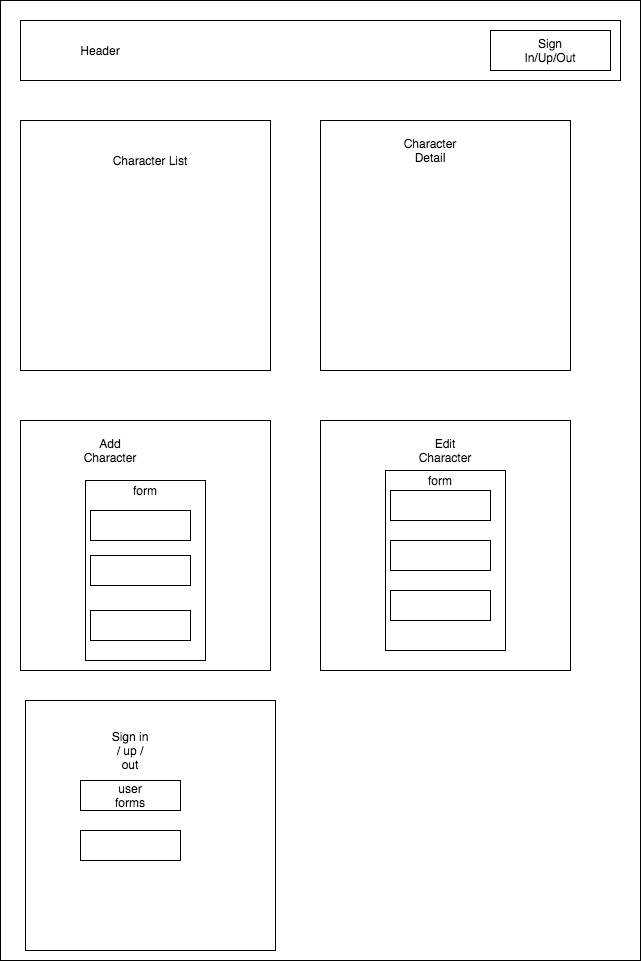

The diagram above was exported from draw.io. Its source (the exported page's mxGraphModel, read from the mxfile embedded in the PNG):
<mxGraphModel dx="706" dy="771" grid="1" gridSize="10" guides="1" tooltips="1" connect="1" arrows="1" fold="1" page="1" pageScale="1" pageWidth="850" pageHeight="1100" math="0" shadow="0">
  <root>
    <mxCell id="0" />
    <mxCell id="1" parent="0" />
    <mxCell id="ODiuijl1Idg4XDxeVs-9-1" value="" style="rounded=0;whiteSpace=wrap;html=1;" vertex="1" parent="1">
      <mxGeometry x="40" y="40" width="640" height="960" as="geometry" />
    </mxCell>
    <mxCell id="ODiuijl1Idg4XDxeVs-9-2" value="" style="rounded=0;whiteSpace=wrap;html=1;" vertex="1" parent="1">
      <mxGeometry x="60" y="60" width="600" height="60" as="geometry" />
    </mxCell>
    <mxCell id="ODiuijl1Idg4XDxeVs-9-3" value="" style="rounded=0;whiteSpace=wrap;html=1;" vertex="1" parent="1">
      <mxGeometry x="530" y="70" width="120" height="40" as="geometry" />
    </mxCell>
    <mxCell id="ODiuijl1Idg4XDxeVs-9-4" value="Sign In/Up/Out" style="text;html=1;strokeColor=none;fillColor=none;align=center;verticalAlign=middle;whiteSpace=wrap;rounded=0;" vertex="1" parent="1">
      <mxGeometry x="570" y="80" width="40" height="20" as="geometry" />
    </mxCell>
    <mxCell id="S7ES_ourdC_t6UFX5jG4-1" value="Header" style="text;html=1;strokeColor=none;fillColor=none;align=center;verticalAlign=middle;whiteSpace=wrap;rounded=0;" vertex="1" parent="1">
      <mxGeometry x="120" y="80" width="40" height="20" as="geometry" />
    </mxCell>
    <mxCell id="S7ES_ourdC_t6UFX5jG4-2" value="" style="rounded=0;whiteSpace=wrap;html=1;" vertex="1" parent="1">
      <mxGeometry x="60" y="160" width="250" height="250" as="geometry" />
    </mxCell>
    <mxCell id="S7ES_ourdC_t6UFX5jG4-3" value="" style="rounded=0;whiteSpace=wrap;html=1;" vertex="1" parent="1">
      <mxGeometry x="60" y="460" width="250" height="250" as="geometry" />
    </mxCell>
    <mxCell id="S7ES_ourdC_t6UFX5jG4-4" value="" style="rounded=0;whiteSpace=wrap;html=1;" vertex="1" parent="1">
      <mxGeometry x="360" y="460" width="250" height="250" as="geometry" />
    </mxCell>
    <mxCell id="S7ES_ourdC_t6UFX5jG4-5" value="" style="rounded=0;whiteSpace=wrap;html=1;" vertex="1" parent="1">
      <mxGeometry x="360" y="160" width="250" height="250" as="geometry" />
    </mxCell>
    <mxCell id="S7ES_ourdC_t6UFX5jG4-6" value="Character List" style="text;html=1;strokeColor=none;fillColor=none;align=center;verticalAlign=middle;whiteSpace=wrap;rounded=0;" vertex="1" parent="1">
      <mxGeometry x="150" y="190" width="80" height="20" as="geometry" />
    </mxCell>
    <mxCell id="S7ES_ourdC_t6UFX5jG4-7" value="Character Detail" style="text;html=1;strokeColor=none;fillColor=none;align=center;verticalAlign=middle;whiteSpace=wrap;rounded=0;" vertex="1" parent="1">
      <mxGeometry x="450" y="180" width="40" height="20" as="geometry" />
    </mxCell>
    <mxCell id="S7ES_ourdC_t6UFX5jG4-8" value="Add Character" style="text;html=1;strokeColor=none;fillColor=none;align=center;verticalAlign=middle;whiteSpace=wrap;rounded=0;" vertex="1" parent="1">
      <mxGeometry x="130" y="480" width="40" height="20" as="geometry" />
    </mxCell>
    <mxCell id="S7ES_ourdC_t6UFX5jG4-9" value="Edit Character" style="text;html=1;strokeColor=none;fillColor=none;align=center;verticalAlign=middle;whiteSpace=wrap;rounded=0;" vertex="1" parent="1">
      <mxGeometry x="465" y="480" width="40" height="20" as="geometry" />
    </mxCell>
    <mxCell id="S7ES_ourdC_t6UFX5jG4-10" value="" style="rounded=0;whiteSpace=wrap;html=1;" vertex="1" parent="1">
      <mxGeometry x="425" y="510" width="120" height="180" as="geometry" />
    </mxCell>
    <mxCell id="S7ES_ourdC_t6UFX5jG4-11" value="" style="rounded=0;whiteSpace=wrap;html=1;" vertex="1" parent="1">
      <mxGeometry x="125" y="520" width="120" height="180" as="geometry" />
    </mxCell>
    <mxCell id="S7ES_ourdC_t6UFX5jG4-12" value="" style="rounded=0;whiteSpace=wrap;html=1;" vertex="1" parent="1">
      <mxGeometry x="130" y="550" width="100" height="30" as="geometry" />
    </mxCell>
    <mxCell id="S7ES_ourdC_t6UFX5jG4-13" value="" style="rounded=0;whiteSpace=wrap;html=1;" vertex="1" parent="1">
      <mxGeometry x="130" y="595" width="100" height="30" as="geometry" />
    </mxCell>
    <mxCell id="S7ES_ourdC_t6UFX5jG4-14" value="" style="rounded=0;whiteSpace=wrap;html=1;" vertex="1" parent="1">
      <mxGeometry x="130" y="650" width="100" height="30" as="geometry" />
    </mxCell>
    <mxCell id="S7ES_ourdC_t6UFX5jG4-15" value="" style="rounded=0;whiteSpace=wrap;html=1;" vertex="1" parent="1">
      <mxGeometry x="430" y="630" width="100" height="30" as="geometry" />
    </mxCell>
    <mxCell id="S7ES_ourdC_t6UFX5jG4-16" value="" style="rounded=0;whiteSpace=wrap;html=1;" vertex="1" parent="1">
      <mxGeometry x="430" y="580" width="100" height="30" as="geometry" />
    </mxCell>
    <mxCell id="S7ES_ourdC_t6UFX5jG4-17" value="" style="rounded=0;whiteSpace=wrap;html=1;" vertex="1" parent="1">
      <mxGeometry x="430" y="530" width="100" height="30" as="geometry" />
    </mxCell>
    <mxCell id="S7ES_ourdC_t6UFX5jG4-18" value="form" style="text;html=1;strokeColor=none;fillColor=none;align=center;verticalAlign=middle;whiteSpace=wrap;rounded=0;" vertex="1" parent="1">
      <mxGeometry x="165" y="520" width="40" height="20" as="geometry" />
    </mxCell>
    <mxCell id="S7ES_ourdC_t6UFX5jG4-19" value="form" style="text;html=1;strokeColor=none;fillColor=none;align=center;verticalAlign=middle;whiteSpace=wrap;rounded=0;" vertex="1" parent="1">
      <mxGeometry x="460" y="510" width="40" height="20" as="geometry" />
    </mxCell>
    <mxCell id="S7ES_ourdC_t6UFX5jG4-20" value="" style="rounded=0;whiteSpace=wrap;html=1;" vertex="1" parent="1">
      <mxGeometry x="65" y="740" width="250" height="250" as="geometry" />
    </mxCell>
    <mxCell id="S7ES_ourdC_t6UFX5jG4-21" value="Sign in / up / out" style="text;html=1;strokeColor=none;fillColor=none;align=center;verticalAlign=middle;whiteSpace=wrap;rounded=0;" vertex="1" parent="1">
      <mxGeometry x="150" y="780" width="40" height="20" as="geometry" />
    </mxCell>
    <mxCell id="S7ES_ourdC_t6UFX5jG4-22" value="" style="rounded=0;whiteSpace=wrap;html=1;" vertex="1" parent="1">
      <mxGeometry x="120" y="820" width="100" height="30" as="geometry" />
    </mxCell>
    <mxCell id="S7ES_ourdC_t6UFX5jG4-23" value="" style="rounded=0;whiteSpace=wrap;html=1;" vertex="1" parent="1">
      <mxGeometry x="120" y="870" width="100" height="30" as="geometry" />
    </mxCell>
    <mxCell id="S7ES_ourdC_t6UFX5jG4-24" value="user forms&lt;br&gt;" style="text;html=1;strokeColor=none;fillColor=none;align=center;verticalAlign=middle;whiteSpace=wrap;rounded=0;" vertex="1" parent="1">
      <mxGeometry x="150" y="825" width="40" height="20" as="geometry" />
    </mxCell>
  </root>
</mxGraphModel>